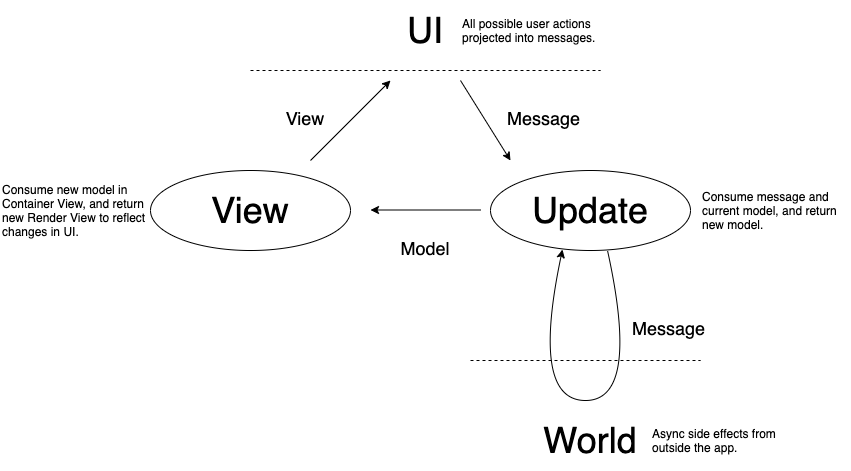

The diagram above was exported from draw.io. Its source (the exported page's mxGraphModel, read from the mxfile embedded in the PNG):
<mxGraphModel dx="2066" dy="1034" grid="1" gridSize="10" guides="1" tooltips="1" connect="1" arrows="1" fold="1" page="1" pageScale="1" pageWidth="850" pageHeight="1100" math="0" shadow="0">
  <root>
    <mxCell id="0" />
    <mxCell id="1" parent="0" />
    <mxCell id="ESuUqAc7uarp_0Zuf5QK-1" value="" style="endArrow=none;dashed=1;html=1;" parent="1" edge="1">
      <mxGeometry width="50" height="50" relative="1" as="geometry">
        <mxPoint x="250" y="120" as="sourcePoint" />
        <mxPoint x="600" y="120" as="targetPoint" />
      </mxGeometry>
    </mxCell>
    <mxCell id="ESuUqAc7uarp_0Zuf5QK-2" value="&lt;font style=&quot;font-size: 36px&quot;&gt;UI&lt;/font&gt;" style="text;html=1;strokeColor=none;fillColor=none;align=center;verticalAlign=middle;whiteSpace=wrap;rounded=0;" parent="1" vertex="1">
      <mxGeometry x="350" y="50" width="150" height="60" as="geometry" />
    </mxCell>
    <mxCell id="ESuUqAc7uarp_0Zuf5QK-3" value="All possible user actions projected into messages." style="text;html=1;strokeColor=none;fillColor=none;align=left;verticalAlign=middle;whiteSpace=wrap;rounded=0;" parent="1" vertex="1">
      <mxGeometry x="460" y="52.5" width="170" height="55" as="geometry" />
    </mxCell>
    <mxCell id="ESuUqAc7uarp_0Zuf5QK-4" value="" style="endArrow=classic;html=1;" parent="1" edge="1">
      <mxGeometry width="50" height="50" relative="1" as="geometry">
        <mxPoint x="460" y="130" as="sourcePoint" />
        <mxPoint x="510" y="210" as="targetPoint" />
      </mxGeometry>
    </mxCell>
    <mxCell id="ESuUqAc7uarp_0Zuf5QK-6" value="&lt;font style=&quot;font-size: 36px&quot;&gt;Update&lt;/font&gt;" style="ellipse;whiteSpace=wrap;html=1;" parent="1" vertex="1">
      <mxGeometry x="490" y="220" width="200" height="80" as="geometry" />
    </mxCell>
    <mxCell id="ESuUqAc7uarp_0Zuf5QK-7" value="&lt;font style=&quot;font-size: 18px&quot;&gt;Message&lt;/font&gt;" style="text;html=1;strokeColor=none;fillColor=none;align=left;verticalAlign=middle;whiteSpace=wrap;rounded=0;" parent="1" vertex="1">
      <mxGeometry x="505" y="140" width="170" height="55" as="geometry" />
    </mxCell>
    <mxCell id="ESuUqAc7uarp_0Zuf5QK-8" value="Consume message and current model, and return new model." style="text;html=1;strokeColor=none;fillColor=none;align=left;verticalAlign=middle;whiteSpace=wrap;rounded=0;" parent="1" vertex="1">
      <mxGeometry x="700" y="232.5" width="150" height="55" as="geometry" />
    </mxCell>
    <mxCell id="ESuUqAc7uarp_0Zuf5QK-9" value="" style="endArrow=none;dashed=1;html=1;" parent="1" edge="1">
      <mxGeometry width="50" height="50" relative="1" as="geometry">
        <mxPoint x="470" y="410" as="sourcePoint" />
        <mxPoint x="700" y="410" as="targetPoint" />
      </mxGeometry>
    </mxCell>
    <mxCell id="ESuUqAc7uarp_0Zuf5QK-10" value="&lt;font style=&quot;font-size: 36px&quot;&gt;World&lt;/font&gt;" style="text;html=1;strokeColor=none;fillColor=none;align=center;verticalAlign=middle;whiteSpace=wrap;rounded=0;" parent="1" vertex="1">
      <mxGeometry x="515" y="460" width="150" height="60" as="geometry" />
    </mxCell>
    <mxCell id="ESuUqAc7uarp_0Zuf5QK-11" value="" style="curved=1;endArrow=classic;html=1;exitX=0.585;exitY=1;exitDx=0;exitDy=0;entryX=0.36;entryY=0.988;entryDx=0;entryDy=0;exitPerimeter=0;entryPerimeter=0;" parent="1" source="ESuUqAc7uarp_0Zuf5QK-6" target="ESuUqAc7uarp_0Zuf5QK-6" edge="1">
      <mxGeometry width="50" height="50" relative="1" as="geometry">
        <mxPoint x="400" y="580" as="sourcePoint" />
        <mxPoint x="450" y="530" as="targetPoint" />
        <Array as="points">
          <mxPoint x="640" y="450" />
          <mxPoint x="530" y="450" />
        </Array>
      </mxGeometry>
    </mxCell>
    <mxCell id="ESuUqAc7uarp_0Zuf5QK-12" value="&lt;font style=&quot;font-size: 18px&quot;&gt;Message&lt;/font&gt;" style="text;html=1;strokeColor=none;fillColor=none;align=left;verticalAlign=middle;whiteSpace=wrap;rounded=0;" parent="1" vertex="1">
      <mxGeometry x="630" y="350" width="170" height="55" as="geometry" />
    </mxCell>
    <mxCell id="ESuUqAc7uarp_0Zuf5QK-13" value="&lt;font style=&quot;font-size: 36px&quot;&gt;View&lt;/font&gt;" style="ellipse;whiteSpace=wrap;html=1;" parent="1" vertex="1">
      <mxGeometry x="150" y="220" width="200" height="80" as="geometry" />
    </mxCell>
    <mxCell id="ESuUqAc7uarp_0Zuf5QK-15" value="" style="endArrow=classic;html=1;" parent="1" edge="1">
      <mxGeometry width="50" height="50" relative="1" as="geometry">
        <mxPoint x="480" y="259.5" as="sourcePoint" />
        <mxPoint x="370" y="259.5" as="targetPoint" />
      </mxGeometry>
    </mxCell>
    <mxCell id="ESuUqAc7uarp_0Zuf5QK-16" value="&lt;font style=&quot;font-size: 18px&quot;&gt;Model&lt;/font&gt;" style="text;html=1;strokeColor=none;fillColor=none;align=center;verticalAlign=middle;whiteSpace=wrap;rounded=0;" parent="1" vertex="1">
      <mxGeometry x="380" y="270" width="90" height="55" as="geometry" />
    </mxCell>
    <mxCell id="ESuUqAc7uarp_0Zuf5QK-17" value="" style="endArrow=classic;html=1;" parent="1" edge="1">
      <mxGeometry width="50" height="50" relative="1" as="geometry">
        <mxPoint x="310" y="210" as="sourcePoint" />
        <mxPoint x="390" y="130" as="targetPoint" />
      </mxGeometry>
    </mxCell>
    <mxCell id="ESuUqAc7uarp_0Zuf5QK-18" value="Consume new model in Container View, and return new Render View to reflect changes in UI.&amp;nbsp;" style="text;html=1;strokeColor=none;fillColor=none;align=left;verticalAlign=middle;whiteSpace=wrap;rounded=0;" parent="1" vertex="1">
      <mxGeometry y="232.5" width="150" height="55" as="geometry" />
    </mxCell>
    <mxCell id="ESuUqAc7uarp_0Zuf5QK-22" value="&lt;span style=&quot;font-size: 18px&quot;&gt;View&lt;/span&gt;" style="text;html=1;strokeColor=none;fillColor=none;align=center;verticalAlign=middle;whiteSpace=wrap;rounded=0;" parent="1" vertex="1">
      <mxGeometry x="260" y="140" width="90" height="55" as="geometry" />
    </mxCell>
    <mxCell id="boK5yxRfxBDwhRkuT_GP-1" value="Async side effects from outside the app." style="text;html=1;strokeColor=none;fillColor=none;align=left;verticalAlign=middle;whiteSpace=wrap;rounded=0;" vertex="1" parent="1">
      <mxGeometry x="650" y="462.5" width="150" height="55" as="geometry" />
    </mxCell>
  </root>
</mxGraphModel>